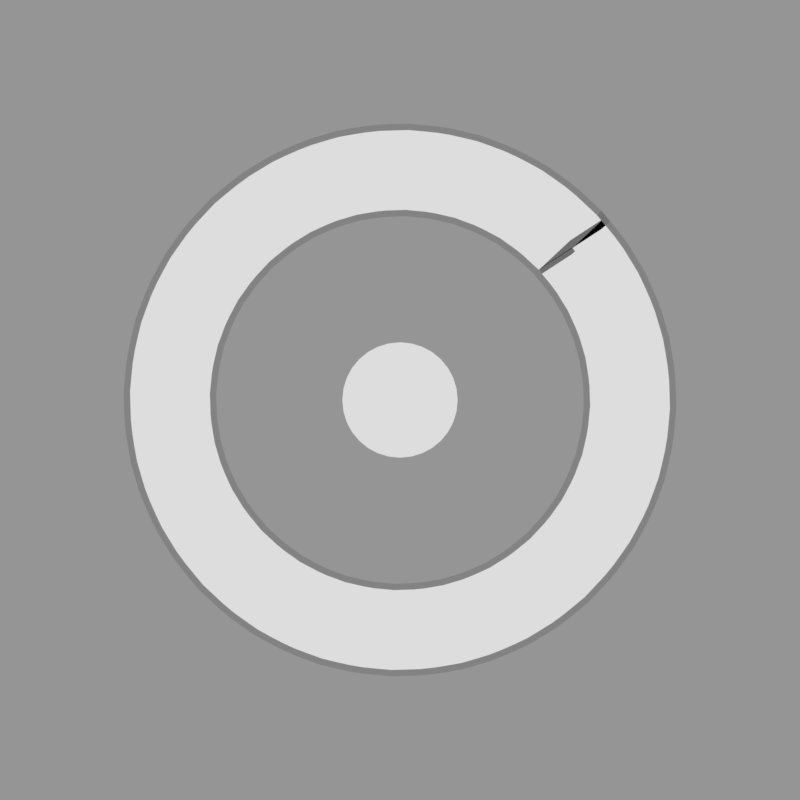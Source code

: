 # Source: hit100k.rendernormal.blend  (saved by Blender 2.79.0; exported with 4.5.12 LTS)
import bpy
from mathutils import Matrix  # noqa: F401  (used for matrix-valued properties, if any)

bpy.ops.wm.read_factory_settings(use_empty=True)
scene = bpy.context.scene
scene.name = 'hitcirclestuff'

# ---- collections
col_collection_1 = bpy.data.collections.new('Collection 1'); scene.collection.children.link(col_collection_1)

# ---- materials (node trees are filled in below, after node groups)
mat_lightgreen = bpy.data.materials.new('lightgreen')
mat_black__75trans = bpy.data.materials.new('black-.75trans')
mat_black__75trans.alpha_threshold = 0.0
mat_black__75trans.roughness = 0.5

# ---- material node trees
mat_black__75trans.use_nodes = True; mat_black__75trans.node_tree.nodes.clear()
_N = mat_black__75trans.node_tree.nodes; _L = mat_black__75trans.node_tree.links
n0 = _N.new('ShaderNodeOutputMaterial'); n0.name = 'Material Output'; n0.location = (300, 300)
n1 = _N.new('ShaderNodeMixShader'); n1.name = 'Mix Shader'; n1.location = (10, 300)
n1.inputs[0].default_value = 0.75
n2 = _N.new('ShaderNodeEmission'); n2.name = 'Emission'; n2.location = (-180, 200)
n2.inputs[0].default_value = (0.0, 0.0, 0.0, 1.0)
n3 = _N.new('ShaderNodeBsdfTransparent'); n3.name = 'Transparent BSDF'; n3.location = (-180, 100)
_L.new(n1.outputs[0], n0.inputs[0])
_L.new(n2.outputs[0], n1.inputs[1])
_L.new(n3.outputs[0], n1.inputs[2])
n0.is_active_output = True

# ---- cameras
cam_camera_098 = bpy.data.cameras.new('Camera.098')
cam_camera_098.type = 'ORTHO'
cam_camera_098.clip_end = 100.0
cam_camera_098.lens = 35.0
cam_camera_098.sensor_width = 32.0
cam_camera_098.sensor_height = 18.0
cam_camera_098.ortho_scale = 1.2
cam_camera_098.dof.focus_distance = 0.0

# ---- meshes
me_circle = bpy.data.meshes.new('Circle')
me_circle.from_pydata([(0.0, 0.1048, 0.0), (-0.02044, 0.1027, 0.0), (-0.04009, 0.09679, 0.0), (-0.0582, 0.08711, 0.0), (-0.07408, 0.07408, 0.0), (-0.08711, 0.0582, 0.0), (-0.09679, 0.04009, 0.0), (-0.1027, 0.02044, 0.0), (-0.1048, 7.909e-09, 0.0), (-0.1027, -0.02044, 0.0), (-0.09679, -0.04009, 0.0), (-0.08711, -0.0582, 0.0), (-0.07408, -0.07408, 0.0), (-0.0582, -0.08711, 0.0), (-0.04009, -0.09679, 0.0), (-0.02044, -0.1027, 0.0), (3.414e-08, -0.1048, 0.0), (0.02044, -0.1027, 0.0), (0.04009, -0.09679, 0.0), (0.0582, -0.08711, 0.0), (0.07408, -0.07408, 0.0), (0.08711, -0.0582, 0.0), (0.09679, -0.04009, 0.0), (0.1027, -0.02044, 0.0), (0.1048, 1.012e-07, 0.0), (0.1027, 0.02044, 0.0), (0.09679, 0.04009, 0.0), (0.08711, 0.0582, 0.0), (0.07408, 0.07408, 0.0), (0.0582, 0.08711, 0.0), (0.04009, 0.09679, 0.0), (0.02044, 0.1027, 0.0)], [], [(1, 2, 3, 4, 5, 6, 7, 8, 9, 10, 11, 12, 13, 14, 15, 16, 17, 18, 19, 20, 21, 22, 23, 24, 25, 26, 27, 28, 29, 30, 31, 0)])
me_circle.materials.append(mat_lightgreen)
me_circle.use_remesh_preserve_volume = False
me_circle.use_remesh_preserve_attributes = False
me_circle.use_mirror_vertex_groups = False
me_circle.update()
me_plane_003 = bpy.data.meshes.new('Plane.003')
me_plane_003.from_pydata([(-1.249e-06, -0.06377, 0.0), (2.327, -0.06377, 0.0), (-1.249e-06, 0.06377, 0.0), (2.327, 0.06377, 0.0), (0.01923, -0.06377, 0.0), (0.03847, -0.06377, 0.0), (0.0577, -0.06377, 0.0), (0.07694, -0.06377, 0.0), (0.09618, -0.06377, 0.0), (0.1154, -0.06377, 0.0), (0.1346, -0.06377, 0.0), (0.1539, -0.06377, 0.0), (0.1731, -0.06377, 0.0), (0.1924, -0.06377, 0.0), (0.2116, -0.06377, 0.0), (0.2308, -0.06377, 0.0), (0.2501, -0.06377, 0.0), (0.2693, -0.06377, 0.0), (0.2885, -0.06377, 0.0), (0.3078, -0.06377, 0.0), (0.327, -0.06377, 0.0), (0.3462, -0.06377, 0.0), (0.3655, -0.06377, 0.0), (0.3847, -0.06377, 0.0), (0.4039, -0.06377, 0.0), (0.4232, -0.06377, 0.0), (0.4424, -0.06377, 0.0), (0.4616, -0.06377, 0.0), (0.4809, -0.06377, 0.0), (0.5001, -0.06377, 0.0), (0.5194, -0.06377, 0.0), (0.5386, -0.06377, 0.0), (0.5578, -0.06377, 0.0), (0.5771, -0.06377, 0.0), (0.5963, -0.06377, 0.0), (0.6155, -0.06377, 0.0), (0.6348, -0.06377, 0.0), (0.654, -0.06377, 0.0), (0.6732, -0.06377, 0.0), (0.6925, -0.06377, 0.0), (0.7117, -0.06377, 0.0), (0.7309, -0.06377, 0.0), (0.7502, -0.06377, 0.0), (0.7694, -0.06377, 0.0), (0.7886, -0.06377, 0.0), (0.8079, -0.06377, 0.0), (0.8271, -0.06377, 0.0), (0.8463, -0.06377, 0.0), (0.8656, -0.06377, 0.0), (0.8848, -0.06377, 0.0), (0.9041, -0.06377, 0.0), (0.9233, -0.06377, 0.0), (0.9425, -0.06377, 0.0), (0.9618, -0.06377, 0.0), (0.981, -0.06377, 0.0), (1.0, -0.06377, 0.0), (1.019, -0.06377, 0.0), (1.039, -0.06377, 0.0), (1.058, -0.06377, 0.0), (1.077, -0.06377, 0.0), (1.096, -0.06377, 0.0), (1.116, -0.06377, 0.0), (1.135, -0.06377, 0.0), (1.154, -0.06377, 0.0), (1.173, -0.06377, 0.0), (1.193, -0.06377, 0.0), (1.212, -0.06377, 0.0), (1.231, -0.06377, 0.0), (1.25, -0.06377, 0.0), (1.27, -0.06377, 0.0), (1.289, -0.06377, 0.0), (1.308, -0.06377, 0.0), (1.327, -0.06377, 0.0), (1.346, -0.06377, 0.0), (1.366, -0.06377, 0.0), (1.385, -0.06377, 0.0), (1.404, -0.06377, 0.0), (1.423, -0.06377, 0.0), (1.443, -0.06377, 0.0), (1.462, -0.06377, 0.0), (1.481, -0.06377, 0.0), (1.5, -0.06377, 0.0), (1.52, -0.06377, 0.0), (1.539, -0.06377, 0.0), (1.558, -0.06377, 0.0), (1.577, -0.06377, 0.0), (1.597, -0.06377, 0.0), (1.616, -0.06377, 0.0), (1.635, -0.06377, 0.0), (1.654, -0.06377, 0.0), (1.673, -0.06377, 0.0), (1.693, -0.06377, 0.0), (1.712, -0.06377, 0.0), (1.731, -0.06377, 0.0), (1.75, -0.06377, 0.0), (1.77, -0.06377, 0.0), (1.789, -0.06377, 0.0), (1.808, -0.06377, 0.0), (1.827, -0.06377, 0.0), (1.847, -0.06377, 0.0), (1.866, -0.06377, 0.0), (1.885, -0.06377, 0.0), (1.904, -0.06377, 0.0), (1.924, -0.06377, 0.0), (1.943, -0.06377, 0.0), (1.962, -0.06377, 0.0), (1.981, -0.06377, 0.0), (2.0, -0.06377, 0.0), (2.02, -0.06377, 0.0), (2.039, -0.06377, 0.0), (2.058, -0.06377, 0.0), (2.077, -0.06377, 0.0), (2.097, -0.06377, 0.0), (2.116, -0.06377, 0.0), (2.135, -0.06377, 0.0), (2.154, -0.06377, 0.0), (2.174, -0.06377, 0.0), (2.193, -0.06377, 0.0), (2.212, -0.06377, 0.0), (2.231, -0.06377, 0.0), (2.251, -0.06377, 0.0), (2.27, -0.06377, 0.0), (2.289, -0.06377, 0.0), (2.308, -0.06377, 0.0), (2.308, 0.06377, 0.0), (2.289, 0.06377, 0.0), (2.27, 0.06377, 0.0), (2.251, 0.06377, 0.0), (2.231, 0.06377, 0.0), (2.212, 0.06377, 0.0), (2.193, 0.06377, 0.0), (2.174, 0.06377, 0.0), (2.154, 0.06377, 0.0), (2.135, 0.06377, 0.0), (2.116, 0.06377, 0.0), (2.097, 0.06377, 0.0), (2.077, 0.06377, 0.0), (2.058, 0.06377, 0.0), (2.039, 0.06377, 0.0), (2.02, 0.06377, 0.0), (2.0, 0.06377, 0.0), (1.981, 0.06377, 0.0), (1.962, 0.06377, 0.0), (1.943, 0.06377, 0.0), (1.924, 0.06377, 0.0), (1.904, 0.06377, 0.0), (1.885, 0.06377, 0.0), (1.866, 0.06377, 0.0), (1.847, 0.06377, 0.0), (1.827, 0.06377, 0.0), (1.808, 0.06377, 0.0), (1.789, 0.06377, 0.0), (1.77, 0.06377, 0.0), (1.75, 0.06377, 0.0), (1.731, 0.06377, 0.0), (1.712, 0.06377, 0.0), (1.693, 0.06377, 0.0), (1.673, 0.06377, 0.0), (1.654, 0.06377, 0.0), (1.635, 0.06377, 0.0), (1.616, 0.06377, 0.0), (1.597, 0.06377, 0.0), (1.577, 0.06377, 0.0), (1.558, 0.06377, 0.0), (1.539, 0.06377, 0.0), (1.52, 0.06377, 0.0), (1.5, 0.06377, 0.0), (1.481, 0.06377, 0.0), (1.462, 0.06377, 0.0), (1.443, 0.06377, 0.0), (1.423, 0.06377, 0.0), (1.404, 0.06377, 0.0), (1.385, 0.06377, 0.0), (1.366, 0.06377, 0.0), (1.346, 0.06377, 0.0), (1.327, 0.06377, 0.0), (1.308, 0.06377, 0.0), (1.289, 0.06377, 0.0), (1.27, 0.06377, 0.0), (1.25, 0.06377, 0.0), (1.231, 0.06377, 0.0), (1.212, 0.06377, 0.0), (1.193, 0.06377, 0.0), (1.173, 0.06377, 0.0), (1.154, 0.06377, 0.0), (1.135, 0.06377, 0.0), (1.116, 0.06377, 0.0), (1.096, 0.06377, 0.0), (1.077, 0.06377, 0.0), (1.058, 0.06377, 0.0), (1.039, 0.06377, 0.0), (1.019, 0.06377, 0.0), (1.0, 0.06377, 0.0), (0.981, 0.06377, 0.0), (0.9618, 0.06377, 0.0), (0.9425, 0.06377, 0.0), (0.9233, 0.06377, 0.0), (0.9041, 0.06377, 0.0), (0.8848, 0.06377, 0.0), (0.8656, 0.06377, 0.0), (0.8464, 0.06377, 0.0), (0.8271, 0.06377, 0.0), (0.8079, 0.06377, 0.0), (0.7886, 0.06377, 0.0), (0.7694, 0.06377, 0.0), (0.7502, 0.06377, 0.0), (0.7309, 0.06377, 0.0), (0.7117, 0.06377, 0.0), (0.6925, 0.06377, 0.0), (0.6732, 0.06377, 0.0), (0.654, 0.06377, 0.0), (0.6348, 0.06377, 0.0), (0.6155, 0.06377, 0.0), (0.5963, 0.06377, 0.0), (0.5771, 0.06377, 0.0), (0.5578, 0.06377, 0.0), (0.5386, 0.06377, 0.0), (0.5194, 0.06377, 0.0), (0.5001, 0.06377, 0.0), (0.4809, 0.06377, 0.0), (0.4616, 0.06377, 0.0), (0.4424, 0.06377, 0.0), (0.4232, 0.06377, 0.0), (0.4039, 0.06377, 0.0), (0.3847, 0.06377, 0.0), (0.3655, 0.06377, 0.0), (0.3462, 0.06377, 0.0), (0.327, 0.06377, 0.0), (0.3078, 0.06377, 0.0), (0.2885, 0.06377, 0.0), (0.2693, 0.06377, 0.0), (0.2501, 0.06377, 0.0), (0.2308, 0.06377, 0.0), (0.2116, 0.06377, 0.0), (0.1924, 0.06377, 0.0), (0.1731, 0.06377, 0.0), (0.1539, 0.06377, 0.0), (0.1346, 0.06377, 0.0), (0.1154, 0.06377, 0.0), (0.09618, 0.06377, 0.0), (0.07694, 0.06377, 0.0), (0.0577, 0.06377, 0.0), (0.03847, 0.06377, 0.0), (0.01923, 0.06377, 0.0)], [], [(123, 1, 3, 124), (0, 4, 243, 2), (4, 5, 242, 243), (5, 6, 241, 242), (6, 7, 240, 241), (7, 8, 239, 240), (8, 9, 238, 239), (9, 10, 237, 238), (10, 11, 236, 237), (11, 12, 235, 236), (12, 13, 234, 235), (13, 14, 233, 234), (14, 15, 232, 233), (15, 16, 231, 232), (16, 17, 230, 231), (17, 18, 229, 230), (18, 19, 228, 229), (19, 20, 227, 228), (20, 21, 226, 227), (21, 22, 225, 226), (22, 23, 224, 225), (23, 24, 223, 224), (24, 25, 222, 223), (25, 26, 221, 222), (26, 27, 220, 221), (27, 28, 219, 220), (28, 29, 218, 219), (29, 30, 217, 218), (30, 31, 216, 217), (31, 32, 215, 216), (32, 33, 214, 215), (33, 34, 213, 214), (34, 35, 212, 213), (35, 36, 211, 212), (36, 37, 210, 211), (37, 38, 209, 210), (38, 39, 208, 209), (39, 40, 207, 208), (40, 41, 206, 207), (41, 42, 205, 206), (42, 43, 204, 205), (43, 44, 203, 204), (44, 45, 202, 203), (45, 46, 201, 202), (46, 47, 200, 201), (47, 48, 199, 200), (48, 49, 198, 199), (49, 50, 197, 198), (50, 51, 196, 197), (51, 52, 195, 196), (52, 53, 194, 195), (53, 54, 193, 194), (54, 55, 192, 193), (55, 56, 191, 192), (56, 57, 190, 191), (57, 58, 189, 190), (58, 59, 188, 189), (59, 60, 187, 188), (60, 61, 186, 187), (61, 62, 185, 186), (62, 63, 184, 185), (63, 64, 183, 184), (64, 65, 182, 183), (65, 66, 181, 182), (66, 67, 180, 181), (67, 68, 179, 180), (68, 69, 178, 179), (69, 70, 177, 178), (70, 71, 176, 177), (71, 72, 175, 176), (72, 73, 174, 175), (73, 74, 173, 174), (74, 75, 172, 173), (75, 76, 171, 172), (76, 77, 170, 171), (77, 78, 169, 170), (78, 79, 168, 169), (79, 80, 167, 168), (80, 81, 166, 167), (81, 82, 165, 166), (82, 83, 164, 165), (83, 84, 163, 164), (84, 85, 162, 163), (85, 86, 161, 162), (86, 87, 160, 161), (87, 88, 159, 160), (88, 89, 158, 159), (89, 90, 157, 158), (90, 91, 156, 157), (91, 92, 155, 156), (92, 93, 154, 155), (93, 94, 153, 154), (94, 95, 152, 153), (95, 96, 151, 152), (96, 97, 150, 151), (97, 98, 149, 150), (98, 99, 148, 149), (99, 100, 147, 148), (100, 101, 146, 147), (101, 102, 145, 146), (102, 103, 144, 145), (103, 104, 143, 144), (104, 105, 142, 143), (105, 106, 141, 142), (106, 107, 140, 141), (107, 108, 139, 140), (108, 109, 138, 139), (109, 110, 137, 138), (110, 111, 136, 137), (111, 112, 135, 136), (112, 113, 134, 135), (113, 114, 133, 134), (114, 115, 132, 133), (115, 116, 131, 132), (116, 117, 130, 131), (117, 118, 129, 130), (118, 119, 128, 129), (119, 120, 127, 128), (120, 121, 126, 127), (121, 122, 125, 126), (122, 123, 124, 125)])
me_plane_003.materials.append(mat_lightgreen)
me_plane_003.use_remesh_preserve_volume = False
me_plane_003.use_remesh_preserve_attributes = False
me_plane_003.use_mirror_vertex_groups = False
me_plane_003.update()
me_plane_002 = bpy.data.meshes.new('Plane.002')
me_plane_002.from_pydata([(-1.249e-06, -0.07391, 9.313e-10), (2.327, -0.07391, 9.313e-10), (-1.249e-06, 0.07391, 9.313e-10), (2.327, 0.07391, 9.313e-10), (0.01923, -0.07391, 9.313e-10), (0.03847, -0.07391, 9.313e-10), (0.0577, -0.07391, 9.313e-10), (0.07694, -0.07391, 9.313e-10), (0.09618, -0.07391, 9.313e-10), (0.1154, -0.07391, 9.313e-10), (0.1346, -0.07391, 9.313e-10), (0.1539, -0.07391, 9.313e-10), (0.1731, -0.07391, 9.313e-10), (0.1924, -0.07391, 9.313e-10), (0.2116, -0.07391, 9.313e-10), (0.2308, -0.07391, 9.313e-10), (0.2501, -0.07391, 9.313e-10), (0.2693, -0.07391, 9.313e-10), (0.2885, -0.07391, 9.313e-10), (0.3078, -0.07391, 9.313e-10), (0.327, -0.07391, 9.313e-10), (0.3462, -0.07391, 9.313e-10), (0.3655, -0.07391, 9.313e-10), (0.3847, -0.07391, 9.313e-10), (0.4039, -0.07391, 9.313e-10), (0.4232, -0.07391, 9.313e-10), (0.4424, -0.07391, 9.313e-10), (0.4616, -0.07391, 9.313e-10), (0.4809, -0.07391, 9.313e-10), (0.5001, -0.07391, 9.313e-10), (0.5194, -0.07391, 9.313e-10), (0.5386, -0.07391, 9.313e-10), (0.5578, -0.07391, 9.313e-10), (0.5771, -0.07391, 9.313e-10), (0.5963, -0.07391, 9.313e-10), (0.6155, -0.07391, 9.313e-10), (0.6348, -0.07391, 9.313e-10), (0.654, -0.07391, 9.313e-10), (0.6732, -0.07391, 9.313e-10), (0.6925, -0.07391, 9.313e-10), (0.7117, -0.07391, 9.313e-10), (0.7309, -0.07391, 9.313e-10), (0.7502, -0.07391, 9.313e-10), (0.7694, -0.07391, 9.313e-10), (0.7886, -0.07391, 9.313e-10), (0.8079, -0.07391, 9.313e-10), (0.8271, -0.07391, 9.313e-10), (0.8463, -0.07391, 9.313e-10), (0.8656, -0.07391, 9.313e-10), (0.8848, -0.07391, 9.313e-10), (0.9041, -0.07391, 9.313e-10), (0.9233, -0.07391, 9.313e-10), (0.9425, -0.07391, 9.313e-10), (0.9618, -0.07391, 9.313e-10), (0.981, -0.07391, 9.313e-10), (1.0, -0.07391, 9.313e-10), (1.019, -0.07391, 9.313e-10), (1.039, -0.07391, 9.313e-10), (1.058, -0.07391, 9.313e-10), (1.077, -0.07391, 9.313e-10), (1.096, -0.07391, 9.313e-10), (1.116, -0.07391, 9.313e-10), (1.135, -0.07391, 9.313e-10), (1.154, -0.07391, 9.313e-10), (1.173, -0.07391, 9.313e-10), (1.193, -0.07391, 9.313e-10), (1.212, -0.07391, 9.313e-10), (1.231, -0.07391, 9.313e-10), (1.25, -0.07391, 9.313e-10), (1.27, -0.07391, 9.313e-10), (1.289, -0.07391, 9.313e-10), (1.308, -0.07391, 9.313e-10), (1.327, -0.07391, 9.313e-10), (1.346, -0.07391, 9.313e-10), (1.366, -0.07391, 9.313e-10), (1.385, -0.07391, 9.313e-10), (1.404, -0.07391, 9.313e-10), (1.423, -0.07391, 9.313e-10), (1.443, -0.07391, 9.313e-10), (1.462, -0.07391, 9.313e-10), (1.481, -0.07391, 9.313e-10), (1.5, -0.07391, 9.313e-10), (1.52, -0.07391, 9.313e-10), (1.539, -0.07391, 9.313e-10), (1.558, -0.07391, 9.313e-10), (1.577, -0.07391, 9.313e-10), (1.597, -0.07391, 9.313e-10), (1.616, -0.07391, 9.313e-10), (1.635, -0.07391, 9.313e-10), (1.654, -0.07391, 9.313e-10), (1.673, -0.07391, 9.313e-10), (1.693, -0.07391, 9.313e-10), (1.712, -0.07391, 9.313e-10), (1.731, -0.07391, 9.313e-10), (1.75, -0.07391, 9.313e-10), (1.77, -0.07391, 9.313e-10), (1.789, -0.07391, 9.313e-10), (1.808, -0.07391, 9.313e-10), (1.827, -0.07391, 9.313e-10), (1.847, -0.07391, 9.313e-10), (1.866, -0.07391, 9.313e-10), (1.885, -0.07391, 9.313e-10), (1.904, -0.07391, 9.313e-10), (1.924, -0.07391, 9.313e-10), (1.943, -0.07391, 9.313e-10), (1.962, -0.07391, 9.313e-10), (1.981, -0.07391, 9.313e-10), (2.0, -0.07391, 9.313e-10), (2.02, -0.07391, 9.313e-10), (2.039, -0.07391, 9.313e-10), (2.058, -0.07391, 9.313e-10), (2.077, -0.07391, 9.313e-10), (2.097, -0.07391, 9.313e-10), (2.116, -0.07391, 9.313e-10), (2.135, -0.07391, 9.313e-10), (2.154, -0.07391, 9.313e-10), (2.174, -0.07391, 9.313e-10), (2.193, -0.07391, 9.313e-10), (2.212, -0.07391, 9.313e-10), (2.231, -0.07391, 9.313e-10), (2.251, -0.07391, 9.313e-10), (2.27, -0.07391, 9.313e-10), (2.289, -0.07391, 9.313e-10), (2.308, -0.07391, 9.313e-10), (2.308, 0.07391, 9.313e-10), (2.289, 0.07391, 9.313e-10), (2.27, 0.07391, 9.313e-10), (2.251, 0.07391, 9.313e-10), (2.231, 0.07391, 9.313e-10), (2.212, 0.07391, 9.313e-10), (2.193, 0.07391, 9.313e-10), (2.174, 0.07391, 9.313e-10), (2.154, 0.07391, 9.313e-10), (2.135, 0.07391, 9.313e-10), (2.116, 0.07391, 9.313e-10), (2.097, 0.07391, 9.313e-10), (2.077, 0.07391, 9.313e-10), (2.058, 0.07391, 9.313e-10), (2.039, 0.07391, 9.313e-10), (2.02, 0.07391, 9.313e-10), (2.0, 0.07391, 9.313e-10), (1.981, 0.07391, 9.313e-10), (1.962, 0.07391, 9.313e-10), (1.943, 0.07391, 9.313e-10), (1.924, 0.07391, 9.313e-10), (1.904, 0.07391, 9.313e-10), (1.885, 0.07391, 9.313e-10), (1.866, 0.07391, 9.313e-10), (1.847, 0.07391, 9.313e-10), (1.827, 0.07391, 9.313e-10), (1.808, 0.07391, 9.313e-10), (1.789, 0.07391, 9.313e-10), (1.77, 0.07391, 9.313e-10), (1.75, 0.07391, 9.313e-10), (1.731, 0.07391, 9.313e-10), (1.712, 0.07391, 9.313e-10), (1.693, 0.07391, 9.313e-10), (1.673, 0.07391, 9.313e-10), (1.654, 0.07391, 9.313e-10), (1.635, 0.07391, 9.313e-10), (1.616, 0.07391, 9.313e-10), (1.597, 0.07391, 9.313e-10), (1.577, 0.07391, 9.313e-10), (1.558, 0.07391, 9.313e-10), (1.539, 0.07391, 9.313e-10), (1.52, 0.07391, 9.313e-10), (1.5, 0.07391, 9.313e-10), (1.481, 0.07391, 9.313e-10), (1.462, 0.07391, 9.313e-10), (1.443, 0.07391, 9.313e-10), (1.423, 0.07391, 9.313e-10), (1.404, 0.07391, 9.313e-10), (1.385, 0.07391, 9.313e-10), (1.366, 0.07391, 9.313e-10), (1.346, 0.07391, 9.313e-10), (1.327, 0.07391, 9.313e-10), (1.308, 0.07391, 9.313e-10), (1.289, 0.07391, 9.313e-10), (1.27, 0.07391, 9.313e-10), (1.25, 0.07391, 9.313e-10), (1.231, 0.07391, 9.313e-10), (1.212, 0.07391, 9.313e-10), (1.193, 0.07391, 9.313e-10), (1.173, 0.07391, 9.313e-10), (1.154, 0.07391, 9.313e-10), (1.135, 0.07391, 9.313e-10), (1.116, 0.07391, 9.313e-10), (1.096, 0.07391, 9.313e-10), (1.077, 0.07391, 9.313e-10), (1.058, 0.07391, 9.313e-10), (1.039, 0.07391, 9.313e-10), (1.019, 0.07391, 9.313e-10), (1.0, 0.07391, 9.313e-10), (0.981, 0.07391, 9.313e-10), (0.9618, 0.07391, 9.313e-10), (0.9425, 0.07391, 9.313e-10), (0.9233, 0.07391, 9.313e-10), (0.9041, 0.07391, 9.313e-10), (0.8848, 0.07391, 9.313e-10), (0.8656, 0.07391, 9.313e-10), (0.8464, 0.07391, 9.313e-10), (0.8271, 0.07391, 9.313e-10), (0.8079, 0.07391, 9.313e-10), (0.7886, 0.07391, 9.313e-10), (0.7694, 0.07391, 9.313e-10), (0.7502, 0.07391, 9.313e-10), (0.7309, 0.07391, 9.313e-10), (0.7117, 0.07391, 9.313e-10), (0.6925, 0.07391, 9.313e-10), (0.6732, 0.07391, 9.313e-10), (0.654, 0.07391, 9.313e-10), (0.6348, 0.07391, 9.313e-10), (0.6155, 0.07391, 9.313e-10), (0.5963, 0.07391, 9.313e-10), (0.5771, 0.07391, 9.313e-10), (0.5578, 0.07391, 9.313e-10), (0.5386, 0.07391, 9.313e-10), (0.5194, 0.07391, 9.313e-10), (0.5001, 0.07391, 9.313e-10), (0.4809, 0.07391, 9.313e-10), (0.4616, 0.07391, 9.313e-10), (0.4424, 0.07391, 9.313e-10), (0.4232, 0.07391, 9.313e-10), (0.4039, 0.07391, 9.313e-10), (0.3847, 0.07391, 9.313e-10), (0.3655, 0.07391, 9.313e-10), (0.3462, 0.07391, 9.313e-10), (0.327, 0.07391, 9.313e-10), (0.3078, 0.07391, 9.313e-10), (0.2885, 0.07391, 9.313e-10), (0.2693, 0.07391, 9.313e-10), (0.2501, 0.07391, 9.313e-10), (0.2308, 0.07391, 9.313e-10), (0.2116, 0.07391, 9.313e-10), (0.1924, 0.07391, 9.313e-10), (0.1731, 0.07391, 9.313e-10), (0.1539, 0.07391, 9.313e-10), (0.1346, 0.07391, 9.313e-10), (0.1154, 0.07391, 9.313e-10), (0.09618, 0.07391, 9.313e-10), (0.07694, 0.07391, 9.313e-10), (0.0577, 0.07391, 9.313e-10), (0.03847, 0.07391, 9.313e-10), (0.01923, 0.07391, 9.313e-10)], [], [(123, 1, 3, 124), (0, 4, 243, 2), (4, 5, 242, 243), (5, 6, 241, 242), (6, 7, 240, 241), (7, 8, 239, 240), (8, 9, 238, 239), (9, 10, 237, 238), (10, 11, 236, 237), (11, 12, 235, 236), (12, 13, 234, 235), (13, 14, 233, 234), (14, 15, 232, 233), (15, 16, 231, 232), (16, 17, 230, 231), (17, 18, 229, 230), (18, 19, 228, 229), (19, 20, 227, 228), (20, 21, 226, 227), (21, 22, 225, 226), (22, 23, 224, 225), (23, 24, 223, 224), (24, 25, 222, 223), (25, 26, 221, 222), (26, 27, 220, 221), (27, 28, 219, 220), (28, 29, 218, 219), (29, 30, 217, 218), (30, 31, 216, 217), (31, 32, 215, 216), (32, 33, 214, 215), (33, 34, 213, 214), (34, 35, 212, 213), (35, 36, 211, 212), (36, 37, 210, 211), (37, 38, 209, 210), (38, 39, 208, 209), (39, 40, 207, 208), (40, 41, 206, 207), (41, 42, 205, 206), (42, 43, 204, 205), (43, 44, 203, 204), (44, 45, 202, 203), (45, 46, 201, 202), (46, 47, 200, 201), (47, 48, 199, 200), (48, 49, 198, 199), (49, 50, 197, 198), (50, 51, 196, 197), (51, 52, 195, 196), (52, 53, 194, 195), (53, 54, 193, 194), (54, 55, 192, 193), (55, 56, 191, 192), (56, 57, 190, 191), (57, 58, 189, 190), (58, 59, 188, 189), (59, 60, 187, 188), (60, 61, 186, 187), (61, 62, 185, 186), (62, 63, 184, 185), (63, 64, 183, 184), (64, 65, 182, 183), (65, 66, 181, 182), (66, 67, 180, 181), (67, 68, 179, 180), (68, 69, 178, 179), (69, 70, 177, 178), (70, 71, 176, 177), (71, 72, 175, 176), (72, 73, 174, 175), (73, 74, 173, 174), (74, 75, 172, 173), (75, 76, 171, 172), (76, 77, 170, 171), (77, 78, 169, 170), (78, 79, 168, 169), (79, 80, 167, 168), (80, 81, 166, 167), (81, 82, 165, 166), (82, 83, 164, 165), (83, 84, 163, 164), (84, 85, 162, 163), (85, 86, 161, 162), (86, 87, 160, 161), (87, 88, 159, 160), (88, 89, 158, 159), (89, 90, 157, 158), (90, 91, 156, 157), (91, 92, 155, 156), (92, 93, 154, 155), (93, 94, 153, 154), (94, 95, 152, 153), (95, 96, 151, 152), (96, 97, 150, 151), (97, 98, 149, 150), (98, 99, 148, 149), (99, 100, 147, 148), (100, 101, 146, 147), (101, 102, 145, 146), (102, 103, 144, 145), (103, 104, 143, 144), (104, 105, 142, 143), (105, 106, 141, 142), (106, 107, 140, 141), (107, 108, 139, 140), (108, 109, 138, 139), (109, 110, 137, 138), (110, 111, 136, 137), (111, 112, 135, 136), (112, 113, 134, 135), (113, 114, 133, 134), (114, 115, 132, 133), (115, 116, 131, 132), (116, 117, 130, 131), (117, 118, 129, 130), (118, 119, 128, 129), (119, 120, 127, 128), (120, 121, 126, 127), (121, 122, 125, 126), (122, 123, 124, 125)])
me_plane_002.materials.append(mat_black__75trans)
me_plane_002.use_remesh_preserve_volume = False
me_plane_002.use_remesh_preserve_attributes = False
me_plane_002.use_mirror_vertex_groups = False
me_plane_002.update()

# ---- curves / text
cu_beziercircle_001 = bpy.data.curves.new('BezierCircle.001', 'CURVE')
cu_beziercircle_001.dimensions = '3D'
_sp = cu_beziercircle_001.splines.new('BEZIER'); _sp.bezier_points.add(3)
_sp.bezier_points.foreach_set('co', [-1.0, 0.0, 0.0, 0.0, 1.0, 0.0, 1.0, 0.0, 0.0, 0.0, -1.0, 0.0])
_sp.bezier_points.foreach_set('handle_left', [-1.0, -0.5521, 0.0, -0.5521, 1.0, 0.0, 1.0, 0.5521, 0.0, 0.5521, -1.0, 0.0])
_sp.bezier_points.foreach_set('handle_right', [-1.0, 0.5521, 0.0, 0.5521, 1.0, 0.0, 1.0, -0.5521, 0.0, -0.5521, -1.0, 0.0])
for _p, _l, _r in zip(_sp.bezier_points, ['AUTO', 'AUTO', 'AUTO', 'AUTO'], ['AUTO', 'AUTO', 'AUTO', 'AUTO']): _p.handle_left_type = _l; _p.handle_right_type = _r
_sp.order_u = 0
_sp.order_v = 0
_sp.use_cyclic_u = True
cu_beziercircle_001.use_path = True
cu_beziercircle_001.use_path_clamp = True
cu_beziercircle_001.bevel_resolution = 0
cu_beziercircle_001.fill_mode = 'HALF'

# ---- objects
ob_circle = bpy.data.objects.new('Circle', me_circle)
ob_100curve_001 = bpy.data.objects.new('100curve.001', cu_beziercircle_001)
ob_plane_003 = bpy.data.objects.new('Plane.003', me_plane_003)
ob_plane_002 = bpy.data.objects.new('Plane.002', me_plane_002)
ob_hit = bpy.data.objects.new('hit-*', None)
ob_cam_rank_xh_002 = bpy.data.objects.new('cam-rank-XH.002', cam_camera_098)

# ---- transforms, parenting, visibility, modifiers, constraints
ob_circle.location = (11.0, -8.0, -0.05013)
ob_circle.scale = (0.8262, 0.8262, 0.8262)
ob_circle.lineart.crease_threshold = 0.0
ob_100curve_001.location = (11.0, -8.0, -0.05013)
ob_100curve_001.rotation_euler = (0.0, -0.0, 2.324)
ob_100curve_001.scale = (0.3453, 0.3453, 0.3453)
ob_100curve_001.lineart.crease_threshold = 0.0
ob_plane_003.location = (11.0, -8.0, -0.05013)
ob_plane_003.rotation_euler = (0.0, -0.0, 2.324)
ob_plane_003.scale = (0.9391, 0.9391, 0.9391)
ob_plane_003.lineart.crease_threshold = 0.0
_m = ob_plane_003.modifiers.new('Curve', 'CURVE')
_m.object = ob_100curve_001
ob_plane_002.location = (11.0, -8.0, -0.1102)
ob_plane_002.rotation_euler = (0.0, -0.0, 2.324)
ob_plane_002.scale = (0.9391, 0.9391, 0.9391)
ob_plane_002.lineart.crease_threshold = 0.0
_m = ob_plane_002.modifiers.new('Curve', 'CURVE')
_m.object = ob_100curve_001
ob_hit.location = (7.53, -5.823, 4.4)
ob_hit.empty_image_offset = (0.0, 0.0)
ob_hit.lineart.crease_threshold = 0.0
ob_cam_rank_xh_002.parent = ob_hit
ob_cam_rank_xh_002.matrix_parent_inverse = Matrix(((1.0, 0.0, 0.0, -7.53), (0.0, 1.0, 0.0, 5.823), (0.0, 0.0, 1.0, -4.4), (0.0, 0.0, 0.0, 1.0)))
ob_cam_rank_xh_002.location = (11.0, -8.0, 5.0)
ob_cam_rank_xh_002.scale = (0.8262, 0.8262, 0.8262)
ob_cam_rank_xh_002.lock_rotations_4d = False
ob_cam_rank_xh_002.empty_display_type = 'ARROWS'
ob_cam_rank_xh_002.color = (0.0, 0.0, 0.0, 0.0)
ob_cam_rank_xh_002.display_type = 'WIRE'
ob_cam_rank_xh_002.lineart.crease_threshold = 0.0

# ---- collection membership
col_collection_1.objects.link(ob_circle)
col_collection_1.objects.link(ob_100curve_001)
col_collection_1.objects.link(ob_plane_003)
col_collection_1.objects.link(ob_plane_002)
col_collection_1.objects.link(ob_hit)
col_collection_1.objects.link(ob_cam_rank_xh_002)

# ---- scene / render settings (as saved in the file)
scene.camera = ob_cam_rank_xh_002
scene.frame_start = 0; scene.frame_end = 19; scene.frame_set(22)
scene.render.engine = 'CYCLES'
scene.render.image_settings.compression = 70
scene.render.resolution_x = 256
scene.render.resolution_y = 256
scene.render.fps = 60
scene.render.dither_intensity = 0.0
scene.render.film_transparent = True
scene.cycles.use_denoising = False
scene.cycles.samples = 20
scene.cycles.sampling_pattern = 'TABULATED_SOBOL'
scene.cycles.light_sampling_threshold = 0.0
scene.cycles.use_adaptive_sampling = False
scene.cycles.use_light_tree = False
scene.cycles.blur_glossy = 0.0
scene.cycles.max_bounces = 6
scene.cycles.diffuse_bounces = 6
scene.cycles.glossy_bounces = 6
scene.cycles.transmission_bounces = 6
scene.cycles.volume_bounces = 6
scene.cycles.transparent_max_bounces = 6
scene.cycles.sample_clamp_indirect = 0.0
scene.view_settings.view_transform = 'Standard'
bpy.context.view_layer.update()

# ---- added for rendering (the .blend has no usable light): sun + grey world if the file has none
light_auto_sun = bpy.data.lights.new('AutoSun', 'SUN')
light_auto_sun.energy = 3.0
light_auto_sun.angle = 0.0523599
ob_auto_sun = bpy.data.objects.new('AutoSun', light_auto_sun)
scene.collection.objects.link(ob_auto_sun)
ob_auto_sun.rotation_euler = (0.872665, 0.174533, 0.523599)
if scene.world is None:
    world_auto = bpy.data.worlds.new('AutoWorld')
    world_auto.color = (0.3, 0.3, 0.3)
    scene.world = world_auto
bpy.context.view_layer.update()
